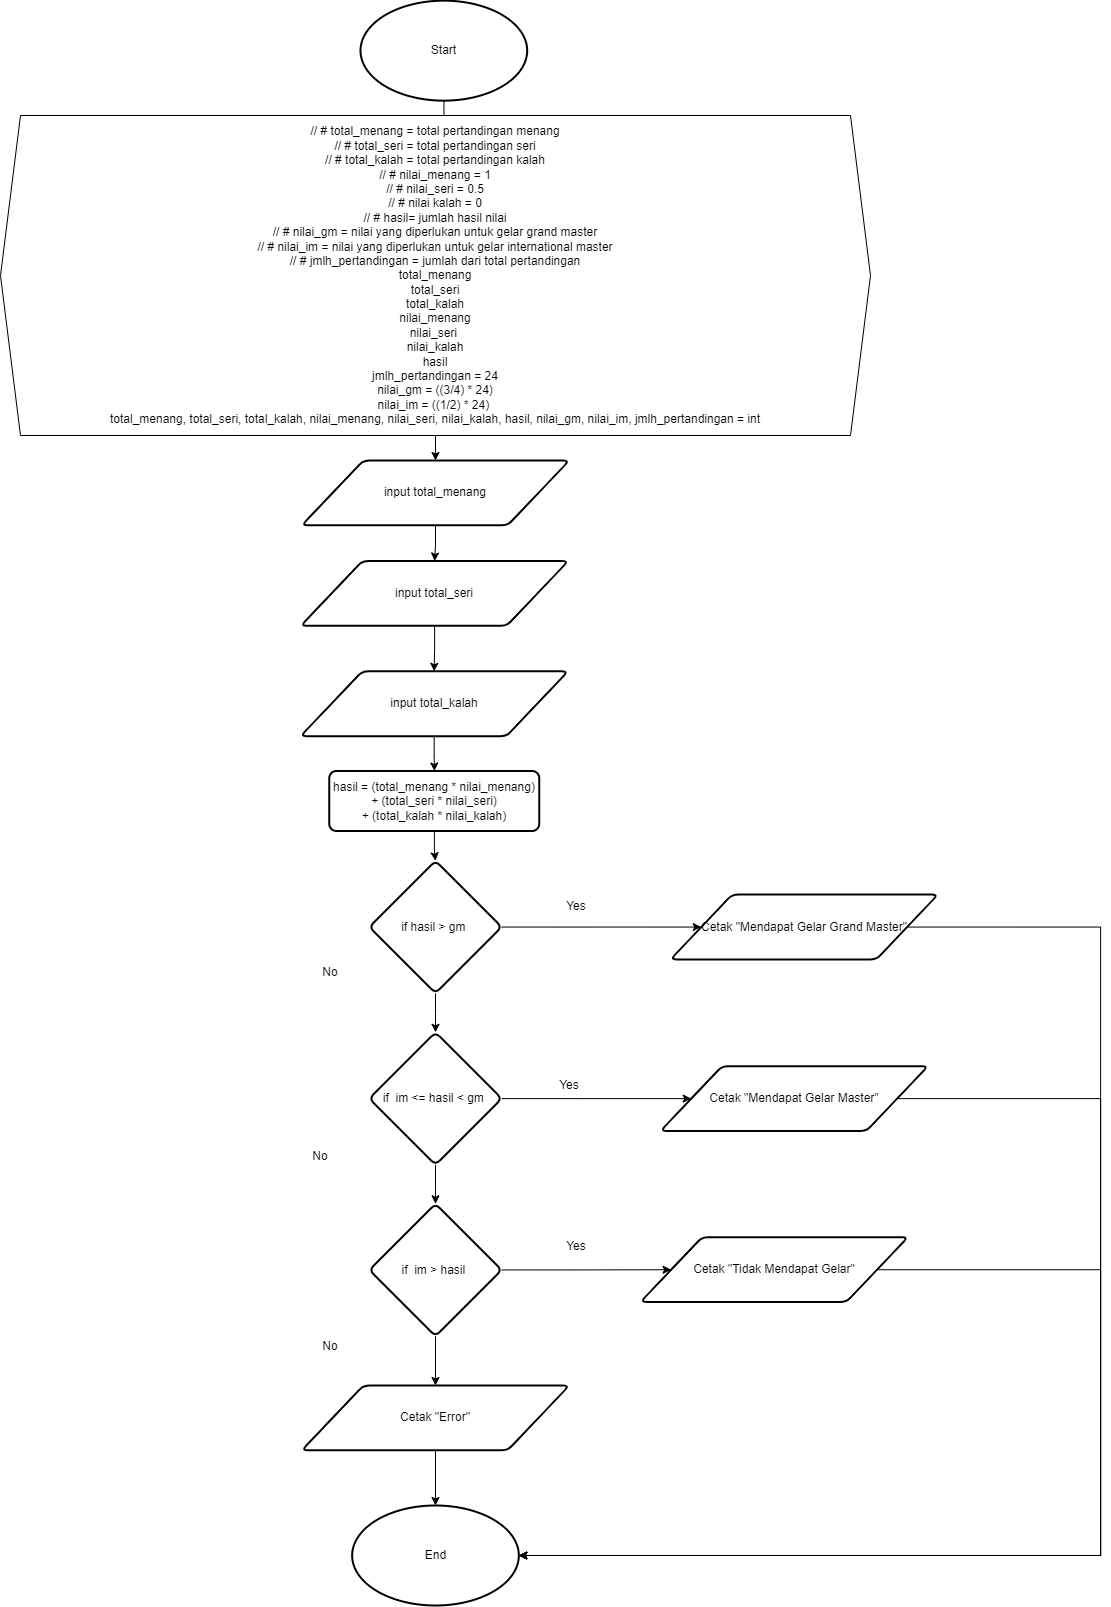

The diagram above was exported from draw.io. Its source (the exported page's mxGraphModel, read from the mxfile embedded in the PNG):
<mxGraphModel dx="-3121" dy="1200" grid="1" gridSize="10" guides="1" tooltips="1" connect="1" arrows="1" fold="1" page="1" pageScale="1" pageWidth="850" pageHeight="1100" math="0" shadow="0">
  <root>
    <mxCell id="0" />
    <mxCell id="1" parent="0" />
    <mxCell id="J7VLUFmdpi5UqC1Cil7V-89" value="" style="edgeStyle=orthogonalEdgeStyle;rounded=0;orthogonalLoop=1;jettySize=auto;html=1;" edge="1" parent="1" source="J7VLUFmdpi5UqC1Cil7V-90" target="J7VLUFmdpi5UqC1Cil7V-92">
      <mxGeometry relative="1" as="geometry" />
    </mxCell>
    <mxCell id="J7VLUFmdpi5UqC1Cil7V-90" value="Start" style="strokeWidth=2;html=1;shape=mxgraph.flowchart.start_1;whiteSpace=wrap;" vertex="1" parent="1">
      <mxGeometry x="5030" y="455.15" width="166.67" height="100" as="geometry" />
    </mxCell>
    <mxCell id="J7VLUFmdpi5UqC1Cil7V-91" value="" style="edgeStyle=orthogonalEdgeStyle;rounded=0;orthogonalLoop=1;jettySize=auto;html=1;" edge="1" parent="1" source="J7VLUFmdpi5UqC1Cil7V-92" target="J7VLUFmdpi5UqC1Cil7V-94">
      <mxGeometry relative="1" as="geometry" />
    </mxCell>
    <mxCell id="J7VLUFmdpi5UqC1Cil7V-92" value="&lt;div&gt;// # total_menang = total pertandingan menang&lt;/div&gt;&lt;div&gt;// # total_seri = total pertandingan seri&lt;/div&gt;&lt;div&gt;// # total_kalah = total pertandingan kalah&lt;/div&gt;&lt;div&gt;// # nilai_menang = 1&lt;/div&gt;&lt;div&gt;// # nilai_seri = 0.5&lt;/div&gt;&lt;div&gt;// # nilai kalah = 0&lt;/div&gt;&lt;div&gt;// # hasil= jumlah hasil nilai&lt;/div&gt;&lt;div&gt;// # nilai_gm = nilai yang diperlukan untuk gelar grand master&lt;/div&gt;&lt;div&gt;// # nilai_im = nilai yang diperlukan untuk gelar international master&lt;/div&gt;&lt;div&gt;// # jmlh_pertandingan = jumlah dari total pertandingan&lt;/div&gt;&lt;div&gt;total_menang&lt;/div&gt;&lt;div&gt;total_seri&lt;/div&gt;&lt;div&gt;total_kalah&lt;/div&gt;&lt;div&gt;nilai_menang&lt;/div&gt;&lt;div&gt;nilai_seri&amp;nbsp;&lt;/div&gt;&lt;div&gt;nilai_kalah&lt;/div&gt;&lt;div&gt;hasil&lt;/div&gt;&lt;div&gt;jmlh_pertandingan = 24&lt;br&gt;&lt;/div&gt;&lt;div&gt;nilai_gm = ((3/4) * 24)&lt;/div&gt;&lt;div&gt;&lt;span style=&quot;background-color: initial;&quot;&gt;nilai_im = ((1/2) * 24)&amp;nbsp;&lt;/span&gt;&lt;/div&gt;&lt;div&gt;total_menang, total_seri, total_kalah, nilai_menang, nilai_seri, nilai_kalah, hasil, nilai_gm, nilai_im, jmlh_pertandingan = int&lt;/div&gt;" style="shape=hexagon;perimeter=hexagonPerimeter2;whiteSpace=wrap;html=1;fixedSize=1;" vertex="1" parent="1">
      <mxGeometry x="4670" y="570" width="870" height="320" as="geometry" />
    </mxCell>
    <mxCell id="J7VLUFmdpi5UqC1Cil7V-93" value="" style="edgeStyle=orthogonalEdgeStyle;rounded=0;orthogonalLoop=1;jettySize=auto;html=1;" edge="1" parent="1" source="J7VLUFmdpi5UqC1Cil7V-94" target="J7VLUFmdpi5UqC1Cil7V-96">
      <mxGeometry relative="1" as="geometry" />
    </mxCell>
    <mxCell id="J7VLUFmdpi5UqC1Cil7V-94" value="input total_menang" style="shape=parallelogram;html=1;strokeWidth=2;perimeter=parallelogramPerimeter;whiteSpace=wrap;rounded=1;arcSize=12;size=0.23;" vertex="1" parent="1">
      <mxGeometry x="4971.25" y="915.0000000000001" width="267.5" height="64.85" as="geometry" />
    </mxCell>
    <mxCell id="J7VLUFmdpi5UqC1Cil7V-95" value="" style="edgeStyle=orthogonalEdgeStyle;rounded=0;orthogonalLoop=1;jettySize=auto;html=1;" edge="1" parent="1" source="J7VLUFmdpi5UqC1Cil7V-96" target="J7VLUFmdpi5UqC1Cil7V-98">
      <mxGeometry relative="1" as="geometry" />
    </mxCell>
    <mxCell id="J7VLUFmdpi5UqC1Cil7V-96" value="input total_seri" style="shape=parallelogram;html=1;strokeWidth=2;perimeter=parallelogramPerimeter;whiteSpace=wrap;rounded=1;arcSize=12;size=0.23;" vertex="1" parent="1">
      <mxGeometry x="4970.25" y="1015.5000000000001" width="267.5" height="64.85" as="geometry" />
    </mxCell>
    <mxCell id="J7VLUFmdpi5UqC1Cil7V-97" value="" style="edgeStyle=orthogonalEdgeStyle;rounded=0;orthogonalLoop=1;jettySize=auto;html=1;" edge="1" parent="1" source="J7VLUFmdpi5UqC1Cil7V-98" target="J7VLUFmdpi5UqC1Cil7V-100">
      <mxGeometry relative="1" as="geometry" />
    </mxCell>
    <mxCell id="J7VLUFmdpi5UqC1Cil7V-98" value="input total_kalah" style="shape=parallelogram;html=1;strokeWidth=2;perimeter=parallelogramPerimeter;whiteSpace=wrap;rounded=1;arcSize=12;size=0.23;" vertex="1" parent="1">
      <mxGeometry x="4970" y="1125.85" width="267.5" height="64.85" as="geometry" />
    </mxCell>
    <mxCell id="J7VLUFmdpi5UqC1Cil7V-99" value="" style="edgeStyle=orthogonalEdgeStyle;rounded=0;orthogonalLoop=1;jettySize=auto;html=1;" edge="1" parent="1" source="J7VLUFmdpi5UqC1Cil7V-100" target="J7VLUFmdpi5UqC1Cil7V-103">
      <mxGeometry relative="1" as="geometry" />
    </mxCell>
    <mxCell id="J7VLUFmdpi5UqC1Cil7V-100" value="hasil = (total_menang *&amp;nbsp;nilai_menang) + (total_seri * nilai_seri)&lt;br&gt;+ (total_kalah *&amp;nbsp;&lt;span style=&quot;background-color: initial;&quot;&gt;nilai_kalah)&lt;br&gt;&lt;/span&gt;" style="whiteSpace=wrap;html=1;strokeWidth=2;rounded=1;arcSize=12;" vertex="1" parent="1">
      <mxGeometry x="4998.75" y="1225.5" width="210" height="60" as="geometry" />
    </mxCell>
    <mxCell id="J7VLUFmdpi5UqC1Cil7V-101" value="" style="edgeStyle=orthogonalEdgeStyle;rounded=0;orthogonalLoop=1;jettySize=auto;html=1;" edge="1" parent="1" source="J7VLUFmdpi5UqC1Cil7V-103" target="J7VLUFmdpi5UqC1Cil7V-106">
      <mxGeometry relative="1" as="geometry" />
    </mxCell>
    <mxCell id="J7VLUFmdpi5UqC1Cil7V-102" value="" style="edgeStyle=orthogonalEdgeStyle;rounded=0;orthogonalLoop=1;jettySize=auto;html=1;" edge="1" parent="1" source="J7VLUFmdpi5UqC1Cil7V-103" target="J7VLUFmdpi5UqC1Cil7V-114">
      <mxGeometry relative="1" as="geometry" />
    </mxCell>
    <mxCell id="J7VLUFmdpi5UqC1Cil7V-103" value="if hasil &amp;gt; gm&amp;nbsp;" style="rhombus;whiteSpace=wrap;html=1;strokeWidth=2;rounded=1;arcSize=12;" vertex="1" parent="1">
      <mxGeometry x="5038.75" y="1315.26" width="132.49" height="132.49" as="geometry" />
    </mxCell>
    <mxCell id="J7VLUFmdpi5UqC1Cil7V-104" value="" style="edgeStyle=orthogonalEdgeStyle;rounded=0;orthogonalLoop=1;jettySize=auto;html=1;" edge="1" parent="1" source="J7VLUFmdpi5UqC1Cil7V-106" target="J7VLUFmdpi5UqC1Cil7V-109">
      <mxGeometry relative="1" as="geometry" />
    </mxCell>
    <mxCell id="J7VLUFmdpi5UqC1Cil7V-105" value="" style="edgeStyle=orthogonalEdgeStyle;rounded=0;orthogonalLoop=1;jettySize=auto;html=1;" edge="1" parent="1" source="J7VLUFmdpi5UqC1Cil7V-106" target="J7VLUFmdpi5UqC1Cil7V-118">
      <mxGeometry relative="1" as="geometry" />
    </mxCell>
    <mxCell id="J7VLUFmdpi5UqC1Cil7V-106" value="if&amp;nbsp; im &amp;lt;= hasil &amp;lt; gm&amp;nbsp;" style="rhombus;whiteSpace=wrap;html=1;strokeWidth=2;rounded=1;arcSize=12;" vertex="1" parent="1">
      <mxGeometry x="5038.75" y="1486.83" width="132.49" height="132.49" as="geometry" />
    </mxCell>
    <mxCell id="J7VLUFmdpi5UqC1Cil7V-107" value="" style="edgeStyle=orthogonalEdgeStyle;rounded=0;orthogonalLoop=1;jettySize=auto;html=1;" edge="1" parent="1" source="J7VLUFmdpi5UqC1Cil7V-109" target="J7VLUFmdpi5UqC1Cil7V-112">
      <mxGeometry relative="1" as="geometry" />
    </mxCell>
    <mxCell id="J7VLUFmdpi5UqC1Cil7V-108" value="" style="edgeStyle=orthogonalEdgeStyle;rounded=0;orthogonalLoop=1;jettySize=auto;html=1;" edge="1" parent="1" source="J7VLUFmdpi5UqC1Cil7V-109" target="J7VLUFmdpi5UqC1Cil7V-116">
      <mxGeometry relative="1" as="geometry" />
    </mxCell>
    <mxCell id="J7VLUFmdpi5UqC1Cil7V-109" value="if&amp;nbsp; im &amp;gt; hasil&amp;nbsp;" style="rhombus;whiteSpace=wrap;html=1;strokeWidth=2;rounded=1;arcSize=12;" vertex="1" parent="1">
      <mxGeometry x="5038.75" y="1658.26" width="132.49" height="132.49" as="geometry" />
    </mxCell>
    <mxCell id="J7VLUFmdpi5UqC1Cil7V-110" value="End" style="strokeWidth=2;html=1;shape=mxgraph.flowchart.start_1;whiteSpace=wrap;" vertex="1" parent="1">
      <mxGeometry x="5021.66" y="1960" width="166.67" height="100" as="geometry" />
    </mxCell>
    <mxCell id="J7VLUFmdpi5UqC1Cil7V-111" value="" style="edgeStyle=orthogonalEdgeStyle;rounded=0;orthogonalLoop=1;jettySize=auto;html=1;" edge="1" parent="1" source="J7VLUFmdpi5UqC1Cil7V-112" target="J7VLUFmdpi5UqC1Cil7V-110">
      <mxGeometry relative="1" as="geometry" />
    </mxCell>
    <mxCell id="J7VLUFmdpi5UqC1Cil7V-112" value="Cetak &quot;Error&quot;" style="shape=parallelogram;html=1;strokeWidth=2;perimeter=parallelogramPerimeter;whiteSpace=wrap;rounded=1;arcSize=12;size=0.23;" vertex="1" parent="1">
      <mxGeometry x="4971.25" y="1840" width="267.5" height="64.85" as="geometry" />
    </mxCell>
    <mxCell id="J7VLUFmdpi5UqC1Cil7V-113" style="edgeStyle=orthogonalEdgeStyle;rounded=0;orthogonalLoop=1;jettySize=auto;html=1;entryX=1;entryY=0.5;entryDx=0;entryDy=0;entryPerimeter=0;" edge="1" parent="1" source="J7VLUFmdpi5UqC1Cil7V-114" target="J7VLUFmdpi5UqC1Cil7V-110">
      <mxGeometry relative="1" as="geometry">
        <Array as="points">
          <mxPoint x="5770" y="1382" />
          <mxPoint x="5770" y="2010" />
        </Array>
      </mxGeometry>
    </mxCell>
    <mxCell id="J7VLUFmdpi5UqC1Cil7V-114" value="Cetak &quot;Mendapat Gelar Grand Master&quot;" style="shape=parallelogram;html=1;strokeWidth=2;perimeter=parallelogramPerimeter;whiteSpace=wrap;rounded=1;arcSize=12;size=0.23;" vertex="1" parent="1">
      <mxGeometry x="5340" y="1349.0800000000002" width="267.5" height="64.85" as="geometry" />
    </mxCell>
    <mxCell id="J7VLUFmdpi5UqC1Cil7V-115" style="edgeStyle=orthogonalEdgeStyle;rounded=0;orthogonalLoop=1;jettySize=auto;html=1;entryX=1;entryY=0.5;entryDx=0;entryDy=0;entryPerimeter=0;" edge="1" parent="1" source="J7VLUFmdpi5UqC1Cil7V-116" target="J7VLUFmdpi5UqC1Cil7V-110">
      <mxGeometry relative="1" as="geometry">
        <Array as="points">
          <mxPoint x="5770" y="1724" />
          <mxPoint x="5770" y="2010" />
        </Array>
      </mxGeometry>
    </mxCell>
    <mxCell id="J7VLUFmdpi5UqC1Cil7V-116" value="Cetak &quot;Tidak Mendapat Gelar&quot;" style="shape=parallelogram;html=1;strokeWidth=2;perimeter=parallelogramPerimeter;whiteSpace=wrap;rounded=1;arcSize=12;size=0.23;" vertex="1" parent="1">
      <mxGeometry x="5310" y="1691.65" width="267.5" height="64.85" as="geometry" />
    </mxCell>
    <mxCell id="J7VLUFmdpi5UqC1Cil7V-117" style="edgeStyle=orthogonalEdgeStyle;rounded=0;orthogonalLoop=1;jettySize=auto;html=1;entryX=1;entryY=0.5;entryDx=0;entryDy=0;entryPerimeter=0;" edge="1" parent="1" source="J7VLUFmdpi5UqC1Cil7V-118" target="J7VLUFmdpi5UqC1Cil7V-110">
      <mxGeometry relative="1" as="geometry">
        <Array as="points">
          <mxPoint x="5770" y="1553" />
          <mxPoint x="5770" y="2010" />
        </Array>
      </mxGeometry>
    </mxCell>
    <mxCell id="J7VLUFmdpi5UqC1Cil7V-118" value="Cetak &quot;Mendapat Gelar Master&quot;" style="shape=parallelogram;html=1;strokeWidth=2;perimeter=parallelogramPerimeter;whiteSpace=wrap;rounded=1;arcSize=12;size=0.23;" vertex="1" parent="1">
      <mxGeometry x="5330" y="1520.6499999999999" width="267.5" height="64.85" as="geometry" />
    </mxCell>
    <mxCell id="J7VLUFmdpi5UqC1Cil7V-119" value="Yes" style="text;html=1;strokeColor=none;fillColor=none;align=center;verticalAlign=middle;whiteSpace=wrap;rounded=0;" vertex="1" parent="1">
      <mxGeometry x="5216.26" y="1346" width="60" height="30" as="geometry" />
    </mxCell>
    <mxCell id="J7VLUFmdpi5UqC1Cil7V-120" value="Yes" style="text;html=1;strokeColor=none;fillColor=none;align=center;verticalAlign=middle;whiteSpace=wrap;rounded=0;" vertex="1" parent="1">
      <mxGeometry x="5208.75" y="1525" width="60" height="30" as="geometry" />
    </mxCell>
    <mxCell id="J7VLUFmdpi5UqC1Cil7V-121" value="Yes" style="text;html=1;strokeColor=none;fillColor=none;align=center;verticalAlign=middle;whiteSpace=wrap;rounded=0;" vertex="1" parent="1">
      <mxGeometry x="5216.26" y="1686" width="60" height="30" as="geometry" />
    </mxCell>
    <mxCell id="J7VLUFmdpi5UqC1Cil7V-122" value="No" style="text;html=1;strokeColor=none;fillColor=none;align=center;verticalAlign=middle;whiteSpace=wrap;rounded=0;" vertex="1" parent="1">
      <mxGeometry x="4969.99" y="1411.5" width="60" height="30" as="geometry" />
    </mxCell>
    <mxCell id="J7VLUFmdpi5UqC1Cil7V-123" value="No" style="text;html=1;strokeColor=none;fillColor=none;align=center;verticalAlign=middle;whiteSpace=wrap;rounded=0;" vertex="1" parent="1">
      <mxGeometry x="4960" y="1596" width="60" height="30" as="geometry" />
    </mxCell>
    <mxCell id="J7VLUFmdpi5UqC1Cil7V-124" value="No" style="text;html=1;strokeColor=none;fillColor=none;align=center;verticalAlign=middle;whiteSpace=wrap;rounded=0;" vertex="1" parent="1">
      <mxGeometry x="4970" y="1786" width="60" height="30" as="geometry" />
    </mxCell>
  </root>
</mxGraphModel>